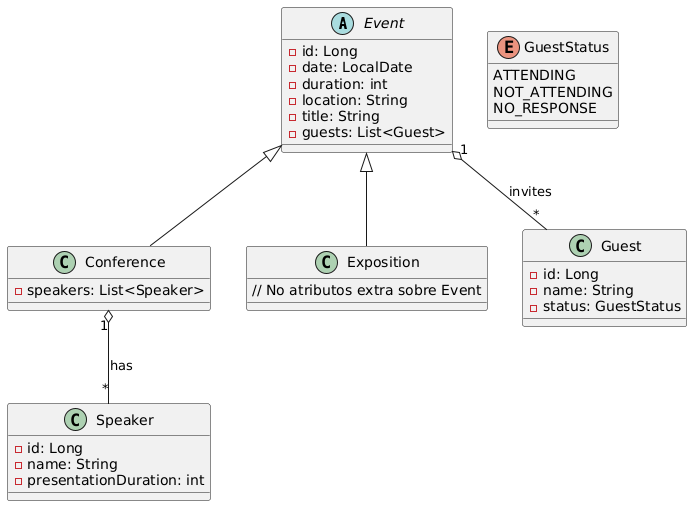

The diagram above was rendered by PlantUML. Its source (embedded in the PNG):
@startuml
abstract class Event {
    - id: Long
    - date: LocalDate
    - duration: int
    - location: String
    - title: String
    - guests: List<Guest>
}

class Conference {
    - speakers: List<Speaker>
}

class Exposition {
    // No atributos extra sobre Event
}

class Guest {
    - id: Long
    - name: String
    - status: GuestStatus
}

class Speaker {
    - id: Long
    - name: String
    - presentationDuration: int
}

enum GuestStatus {
    ATTENDING
    NOT_ATTENDING
    NO_RESPONSE
}

Event <|-- Conference
Event <|-- Exposition

Event "1" o-- "*" Guest : invites
Conference "1" o-- "*" Speaker : has
@enduml